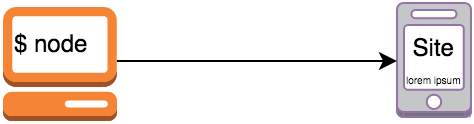

The diagram above was exported from draw.io. Its source (the exported page's mxGraphModel, read from the mxfile embedded in the PNG):
<mxGraphModel dx="1190" dy="527" grid="1" gridSize="10" guides="1" tooltips="1" connect="1" arrows="1" fold="1" page="0" pageScale="1" pageWidth="1169" pageHeight="826" background="#ffffff" math="0" shadow="0">
  <root>
    <mxCell id="0" />
    <mxCell id="1" parent="0" />
    <mxCell id="60" value="Site&lt;div&gt;&lt;font style=&quot;font-size: 5px&quot;&gt;lorem ipsum&lt;/font&gt;&lt;/div&gt;" style="dashed=0;html=1;shape=mxgraph.aws2.non-service_specific.mobile_client;plain-purple" vertex="1" parent="1">
      <mxGeometry x="80" y="39" width="37" height="57" as="geometry" />
    </mxCell>
    <mxCell id="64" value="" style="endArrow=classic;html=1;entryX=0;entryY=0.5;entryPerimeter=0;" edge="1" parent="1" target="60">
      <mxGeometry width="50" height="50" relative="1" as="geometry">
        <mxPoint x="-60" y="68" as="sourcePoint" />
        <mxPoint x="70" y="68" as="targetPoint" />
      </mxGeometry>
    </mxCell>
    <mxCell id="67" value="$&amp;nbsp;&lt;span style=&quot;line-height: 1.2&quot;&gt;node&lt;/span&gt;" style="text;html=1;resizable=0;points=[];autosize=1;align=left;verticalAlign=top;spacingTop=-4;" vertex="1" parent="1">
      <mxGeometry x="-113" y="50" width="50" height="20" as="geometry" />
    </mxCell>
    <mxCell id="69" value="" style="dashed=0;html=1;shape=mxgraph.aws2.non-service_specific.management_console;strokeColor=none;fillColor=none;gradientColor=none;" vertex="1" parent="1">
      <mxGeometry x="-117" y="41" width="57" height="57" as="geometry" />
    </mxCell>
  </root>
</mxGraphModel>